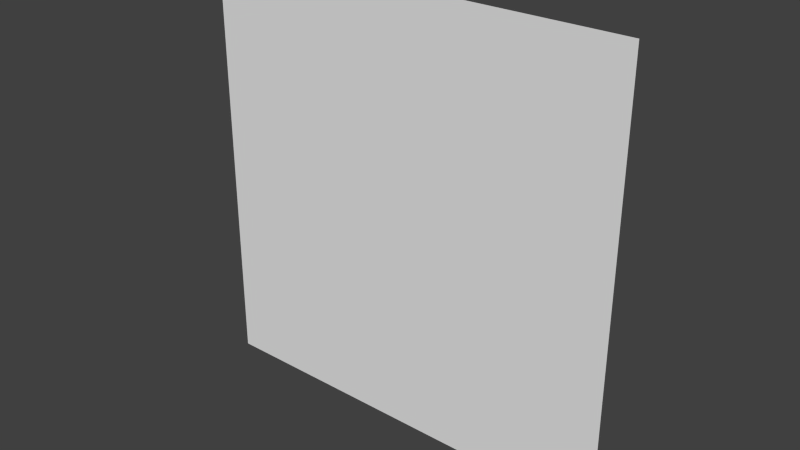 # Source: SimplePlane.blend  (saved by Blender 2.61.0; exported with 4.5.12 LTS)
import bpy
from mathutils import Matrix  # noqa: F401  (used for matrix-valued properties, if any)

bpy.ops.wm.read_factory_settings(use_empty=True)
scene = bpy.context.scene
scene.name = 'Scene'

# ---- collections
col_collection_1 = bpy.data.collections.new('Collection 1'); scene.collection.children.link(col_collection_1)

# ---- materials (node trees are filled in below, after node groups)
mat_material = bpy.data.materials.new('Material')
mat_material.alpha_threshold = 0.0
mat_material.use_transparent_shadow = False
mat_material.roughness = 0.5
mat_material.line_color = (0.0, 0.0, 0.0, 1.0)

# ---- material node trees

# ---- world
world_world = bpy.data.worlds.new('World'); scene.world = world_world
world_world.color = (0.05088, 0.05088, 0.05088)
world_world.use_sun_shadow = False
world_world.sun_shadow_jitter_overblur = 0.0
world_world.cycles.sampling_method = 'MANUAL'
world_world.cycles.sample_map_resolution = 256

# ---- meshes
me_cube = bpy.data.meshes.new('Cube')
me_cube.from_pydata([(1.0, 5.96e-08, -1.0), (-1.0, 1.788e-07, -1.0), (1.0, -5.96e-07, 1.0), (-1.0, 3.576e-07, 1.0)], [], [(0, 2, 3, 1)])
_uv = me_cube.uv_layers.new(name='UVMap')
_uv.uv.foreach_set('vector', [0.005181, 0.9926, 0.005181, 0.008603, 0.9892, 0.008603, 0.9892, 0.9926])
me_cube.materials.append(mat_material)
me_cube.use_remesh_preserve_volume = False
me_cube.use_remesh_preserve_attributes = False
me_cube.use_mirror_vertex_groups = False
me_cube.update()

# ---- objects
ob_cube = bpy.data.objects.new('Cube', me_cube)

# ---- transforms, parenting, visibility, modifiers, constraints
ob_cube.location = (0.0, 0.0, 0.0)
ob_cube.lineart.crease_threshold = 0.0

# ---- collection membership
col_collection_1.objects.link(ob_cube)

# ---- scene / render settings (as saved in the file)
scene.frame_start = 1; scene.frame_end = 250; scene.frame_set(167)
scene.render.engine = 'BLENDER_EEVEE_NEXT'
scene.render.image_settings.color_mode = 'RGB'
scene.render.image_settings.compression = 90
scene.render.resolution_percentage = 50
scene.render.dither_intensity = 0.0
scene.render.bake_margin = 2
scene.render.bake_bias = 0.0
scene.cycles.use_denoising = False
scene.cycles.samples = 10
scene.cycles.sampling_pattern = 'TABULATED_SOBOL'
scene.cycles.light_sampling_threshold = 0.0
scene.cycles.use_adaptive_sampling = False
scene.cycles.use_light_tree = False
scene.cycles.blur_glossy = 0.0
scene.cycles.volume_bounces = 1
scene.cycles.pixel_filter_type = 'GAUSSIAN'
scene.cycles.sample_clamp_indirect = 0.0
scene.view_settings.view_transform = 'Standard'
bpy.context.view_layer.update()

# ---- added for rendering (the .blend has no active camera and no usable light): camera, sun
cam_auto = bpy.data.cameras.new('AutoCamera')
cam_auto.lens = 50.0
cam_auto.sensor_width = 36.0
cam_auto.clip_end = 1000.0
ob_auto_camera = bpy.data.objects.new('AutoCamera', cam_auto)
scene.collection.objects.link(ob_auto_camera)
ob_auto_camera.location = (2.61693, -3.14032, 2.09354)
ob_auto_camera.rotation_euler = (1.09748, -7.21219e-08, 0.694738)
scene.camera = ob_auto_camera
light_auto_sun = bpy.data.lights.new('AutoSun', 'SUN')
light_auto_sun.energy = 3.0
light_auto_sun.angle = 0.0523599
ob_auto_sun = bpy.data.objects.new('AutoSun', light_auto_sun)
scene.collection.objects.link(ob_auto_sun)
ob_auto_sun.rotation_euler = (0.872665, 0.174533, 0.523599)
bpy.context.view_layer.update()
